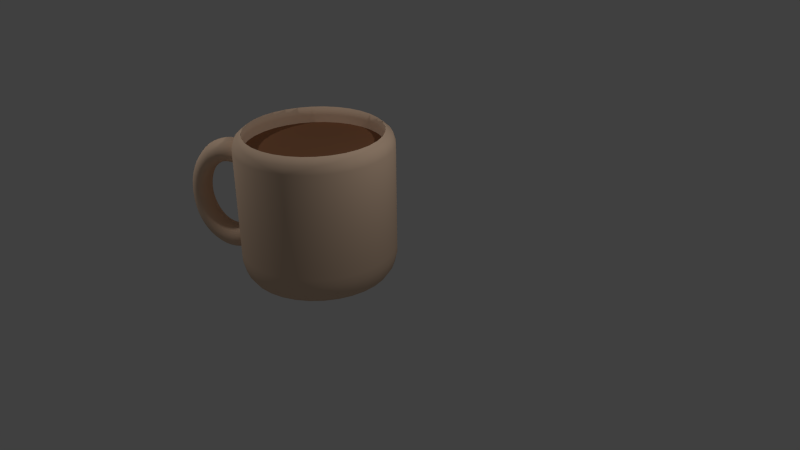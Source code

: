 # Source: coffeecup.blend  (saved by Blender 2.76.0; exported with 4.5.12 LTS)
import bpy
from mathutils import Matrix  # noqa: F401  (used for matrix-valued properties, if any)

bpy.ops.wm.read_factory_settings(use_empty=True)
scene = bpy.context.scene
scene.name = 'Scene'

# ---- collections
col_collection_1 = bpy.data.collections.new('Collection 1'); scene.collection.children.link(col_collection_1)

# ---- materials (node trees are filled in below, after node groups)
mat_coffee = bpy.data.materials.new('coffee')
mat_coffee.alpha_threshold = 0.0
mat_coffee.use_transparent_shadow = False
mat_coffee.diffuse_color = (0.2462, 0.1111, 0.05604, 1.0)
mat_coffee.roughness = 0.5
mat_material = bpy.data.materials.new('Material')
mat_material.alpha_threshold = 0.0
mat_material.use_transparent_shadow = False
mat_material.diffuse_color = (0.8, 0.5737, 0.4117, 1.0)
mat_material.roughness = 0.5
mat_material.specular_intensity = 0.7083

# ---- material node trees

# ---- world
world_world = bpy.data.worlds.new('World'); scene.world = world_world
world_world.color = (0.05088, 0.05088, 0.05088)
world_world.use_sun_shadow = False
world_world.sun_shadow_jitter_overblur = 0.0
world_world.cycles.sampling_method = 'MANUAL'
world_world.cycles.sample_map_resolution = 256

# ---- cameras
cam_camera = bpy.data.cameras.new('Camera')
cam_camera.clip_end = 100.0
cam_camera.lens = 35.0
cam_camera.sensor_width = 32.0
cam_camera.sensor_height = 18.0
cam_camera.ortho_scale = 7.314
cam_camera.dof.focus_distance = 0.0
cam_camera.dof.aperture_fstop = 128.0

# ---- lights
light_lamp_001 = bpy.data.lights.new('Lamp.001', 'POINT')
light_lamp_001.transmission_factor = 0.0
light_lamp_001.cutoff_distance = 30.0
light_lamp_001.energy = 100.0
light_lamp_001.shadow_buffer_clip_start = 1.001
light_lamp_001.shadow_soft_size = 0.1
light_lamp_001.shadow_maximum_resolution = 0.006
light_lamp_001.use_absolute_resolution = True
light_lamp_001.cycles.use_multiple_importance_sampling = False
light_lamp = bpy.data.lights.new('Lamp', 'POINT')
light_lamp.transmission_factor = 0.0
light_lamp.cutoff_distance = 30.0
light_lamp.energy = 100.0
light_lamp.shadow_buffer_clip_start = 1.001
light_lamp.shadow_soft_size = 0.1
light_lamp.shadow_maximum_resolution = 0.006
light_lamp.use_absolute_resolution = True
light_lamp.cycles.use_multiple_importance_sampling = False

# ---- meshes
me_circle_001 = bpy.data.meshes.new('Circle.001')
me_circle_001.from_pydata([(0.0, 1.0, 0.0), (-0.1951, 0.9808, 0.0), (-0.3827, 0.9239, 0.0), (-0.5556, 0.8315, 0.0), (-0.7071, 0.7071, 0.0), (-0.8315, 0.5556, 0.0), (-0.9239, 0.3827, 0.0), (-0.9808, 0.1951, 0.0), (-1.0, 7.55e-08, 0.0), (-0.9808, -0.1951, 0.0), (-0.9239, -0.3827, 0.0), (-0.8315, -0.5556, 0.0), (-0.7071, -0.7071, 0.0), (-0.5556, -0.8315, 0.0), (-0.3827, -0.9239, 0.0), (-0.1951, -0.9808, 0.0), (3.258e-07, -1.0, 0.0), (0.1951, -0.9808, 0.0), (0.3827, -0.9239, 0.0), (0.5556, -0.8315, 0.0), (0.7071, -0.7071, 0.0), (0.8315, -0.5556, 0.0), (0.9239, -0.3827, 0.0), (0.9808, -0.1951, 0.0), (1.0, 9.656e-07, 0.0), (0.9808, 0.1951, 0.0), (0.9239, 0.3827, 0.0), (0.8315, 0.5556, 0.0), (0.7071, 0.7071, 0.0), (0.5556, 0.8315, 0.0), (0.3827, 0.9239, 0.0), (0.1951, 0.9808, 0.0)], [], [(1, 2, 3, 4, 5, 6, 7, 8, 9, 10, 11, 12, 13, 14, 15, 16, 17, 18, 19, 20, 21, 22, 23, 24, 25, 26, 27, 28, 29, 30, 31, 0)])
me_circle_001.materials.append(mat_coffee)
me_circle_001.use_remesh_preserve_volume = False
me_circle_001.use_remesh_preserve_attributes = False
me_circle_001.use_mirror_vertex_groups = False
me_circle_001.update()
me_circle = bpy.data.meshes.new('Circle')
me_circle.from_pydata([(1.803, 0.1165, 1.058), (1.787, 0.01885, 1.058), (1.743, -0.05263, 1.058), (1.683, -0.07879, 1.058), (1.622, -0.05263, 1.058), (1.578, 0.01885, 1.058), (1.562, 0.1165, 1.058), (1.578, 0.2141, 1.058), (1.622, 0.2856, 1.058), (1.683, 0.3117, 1.058), (1.743, 0.2856, 1.058), (1.787, 0.2141, 1.058), (1.798, 0.1165, 1.165), (1.782, 0.01885, 1.162), (1.738, -0.05263, 1.154), (1.679, -0.07879, 1.143), (1.619, -0.05263, 1.133), (1.575, 0.01885, 1.125), (1.559, 0.1165, 1.122), (1.575, 0.2141, 1.125), (1.619, 0.2856, 1.133), (1.679, 0.3117, 1.143), (1.738, 0.2856, 1.154), (1.782, 0.2141, 1.162), (1.783, 0.1165, 1.27), (1.767, 0.01885, 1.264), (1.724, -0.05263, 1.249), (1.666, -0.07879, 1.227), (1.608, -0.05263, 1.206), (1.566, 0.01885, 1.191), (1.55, 0.1165, 1.185), (1.566, 0.2141, 1.191), (1.608, 0.2856, 1.206), (1.666, 0.3117, 1.227), (1.724, 0.2856, 1.249), (1.767, 0.2141, 1.264), (1.757, 0.1165, 1.371), (1.742, 0.01885, 1.363), (1.702, -0.05263, 1.34), (1.646, -0.07879, 1.308), (1.59, -0.05263, 1.277), (1.55, 0.01885, 1.254), (1.535, 0.1165, 1.246), (1.55, 0.2141, 1.254), (1.59, 0.2856, 1.277), (1.646, 0.3117, 1.308), (1.702, 0.2856, 1.34), (1.742, 0.2141, 1.363), (1.722, 0.1165, 1.467), (1.708, 0.01885, 1.456), (1.67, -0.05263, 1.426), (1.618, -0.07879, 1.385), (1.566, -0.05263, 1.344), (1.528, 0.01885, 1.314), (1.514, 0.1165, 1.303), (1.528, 0.2141, 1.314), (1.566, 0.2856, 1.344), (1.618, 0.3117, 1.385), (1.67, 0.2856, 1.426), (1.708, 0.2141, 1.456), (1.679, 0.1165, 1.556), (1.666, 0.01885, 1.543), (1.631, -0.05263, 1.506), (1.583, -0.07879, 1.456), (1.535, -0.05263, 1.407), (1.5, 0.01885, 1.37), (1.488, 0.1165, 1.357), (1.5, 0.2141, 1.37), (1.535, 0.2856, 1.407), (1.583, 0.3117, 1.456), (1.631, 0.2856, 1.506), (1.666, 0.2141, 1.543), (1.627, 0.1165, 1.636), (1.615, 0.01885, 1.621), (1.584, -0.05263, 1.578), (1.542, -0.07879, 1.521), (1.499, -0.05263, 1.463), (1.468, 0.01885, 1.42), (1.456, 0.1165, 1.405), (1.468, 0.2141, 1.42), (1.499, 0.2856, 1.463), (1.542, 0.3117, 1.521), (1.584, 0.2856, 1.578), (1.615, 0.2141, 1.621), (1.568, 0.1165, 1.707), (1.558, 0.01885, 1.689), (1.531, -0.05263, 1.642), (1.494, -0.07879, 1.577), (1.458, -0.05263, 1.512), (1.431, 0.01885, 1.465), (1.421, 0.1165, 1.447), (1.431, 0.2141, 1.465), (1.458, 0.2856, 1.512), (1.494, 0.3117, 1.577), (1.531, 0.2856, 1.642), (1.558, 0.2141, 1.689), (1.502, 0.1165, 1.766), (1.494, 0.01885, 1.747), (1.472, -0.05263, 1.695), (1.442, -0.07879, 1.625), (1.412, -0.05263, 1.554), (1.39, 0.01885, 1.502), (1.382, 0.1165, 1.483), (1.39, 0.2141, 1.502), (1.412, 0.2856, 1.554), (1.442, 0.3117, 1.625), (1.472, 0.2856, 1.695), (1.494, 0.2141, 1.747), (1.431, 0.1165, 1.814), (1.425, 0.01885, 1.793), (1.408, -0.05263, 1.738), (1.385, -0.07879, 1.662), (1.362, -0.05263, 1.587), (1.345, 0.01885, 1.532), (1.339, 0.1165, 1.511), (1.345, 0.2141, 1.532), (1.362, 0.2856, 1.587), (1.385, 0.3117, 1.662), (1.408, 0.2856, 1.738), (1.425, 0.2141, 1.793), (1.357, 0.1165, 1.848), (1.353, 0.01885, 1.827), (1.341, -0.05263, 1.769), (1.326, -0.07879, 1.69), (1.31, -0.05263, 1.611), (1.299, 0.01885, 1.553), (1.294, 0.1165, 1.532), (1.299, 0.2141, 1.553), (1.31, 0.2856, 1.611), (1.326, 0.3117, 1.69), (1.341, 0.2856, 1.769), (1.353, 0.2141, 1.827), (1.279, 0.1165, 1.869), (1.277, 0.01885, 1.847), (1.272, -0.05263, 1.788), (1.264, -0.07879, 1.707), (1.256, -0.05263, 1.626), (1.25, 0.01885, 1.566), (1.248, 0.1165, 1.545), (1.25, 0.2141, 1.566), (1.256, 0.2856, 1.626), (1.264, 0.3117, 1.707), (1.272, 0.2856, 1.788), (1.277, 0.2141, 1.847), (1.201, 0.1165, 1.876), (1.201, 0.01885, 1.854), (1.201, -0.05263, 1.794), (1.201, -0.07879, 1.712), (1.201, -0.05263, 1.631), (1.201, 0.01885, 1.571), (1.201, 0.1165, 1.549), (1.201, 0.2141, 1.571), (1.201, 0.2856, 1.631), (1.201, 0.3117, 1.712), (1.201, 0.2856, 1.794), (1.201, 0.2141, 1.854), (1.122, 0.1165, 1.869), (1.124, 0.01885, 1.847), (1.13, -0.05263, 1.788), (1.138, -0.07879, 1.707), (1.146, -0.05263, 1.626), (1.152, 0.01885, 1.566), (1.154, 0.1165, 1.545), (1.152, 0.2141, 1.566), (1.146, 0.2856, 1.626), (1.138, 0.3117, 1.707), (1.13, 0.2856, 1.788), (1.124, 0.2141, 1.847), (1.045, 0.1165, 1.848), (1.049, 0.01885, 1.827), (1.061, -0.05263, 1.769), (1.076, -0.07879, 1.69), (1.092, -0.05263, 1.611), (1.103, 0.01885, 1.553), (1.107, 0.1165, 1.532), (1.103, 0.2141, 1.553), (1.092, 0.2856, 1.611), (1.076, 0.3117, 1.69), (1.061, 0.2856, 1.769), (1.049, 0.2141, 1.827), (0.9703, 0.1165, 1.814), (0.9765, 0.01885, 1.793), (0.9934, -0.05263, 1.738), (1.016, -0.07879, 1.662), (1.039, -0.05263, 1.587), (1.056, 0.01885, 1.532), (1.063, 0.1165, 1.511), (1.056, 0.2141, 1.532), (1.039, 0.2856, 1.587), (1.016, 0.3117, 1.662), (0.9934, 0.2856, 1.738), (0.9765, 0.2141, 1.793), (1.02, 0.1165, 1.483), (1.012, 0.2141, 1.502), (0.99, 0.2856, 1.554), (0.9599, 0.3117, 1.625), (0.9298, 0.2856, 1.695), (1.056, 0.2141, 0.5844), (1.039, 0.2856, 0.5291), (1.016, 0.3117, 0.4535), (0.9934, 0.2856, 0.378), (0.9765, 0.2141, 0.3227), (1.045, 0.1165, 0.268), (1.049, 0.01884, 0.2892), (1.061, -0.05263, 0.347), (1.076, -0.07879, 0.426), (1.092, -0.05263, 0.505), (1.103, 0.01885, 0.5629), (1.107, 0.1165, 0.584), (1.103, 0.2141, 0.5629), (1.092, 0.2856, 0.505), (1.076, 0.3117, 0.426), (1.061, 0.2856, 0.347), (1.049, 0.2141, 0.2892), (1.122, 0.1165, 0.2472), (1.124, 0.01884, 0.2689), (1.13, -0.05263, 0.3282), (1.138, -0.07879, 0.4093), (1.146, -0.05263, 0.4904), (1.152, 0.01885, 0.5498), (1.154, 0.1165, 0.5715), (1.152, 0.2141, 0.5498), (1.146, 0.2856, 0.4904), (1.138, 0.3117, 0.4093), (1.13, 0.2856, 0.3282), (1.124, 0.2141, 0.2689), (1.201, 0.1165, 0.2402), (1.201, 0.01884, 0.2621), (1.201, -0.05263, 0.3219), (1.201, -0.07879, 0.4037), (1.201, -0.05263, 0.4855), (1.201, 0.01885, 0.5454), (1.201, 0.1165, 0.5673), (1.201, 0.2141, 0.5454), (1.201, 0.2856, 0.4855), (1.201, 0.3117, 0.4037), (1.201, 0.2856, 0.3219), (1.201, 0.2141, 0.2621), (1.279, 0.1165, 0.2472), (1.277, 0.01884, 0.2689), (1.272, -0.05263, 0.3282), (1.264, -0.07879, 0.4093), (1.256, -0.05263, 0.4904), (1.25, 0.01885, 0.5498), (1.248, 0.1165, 0.5715), (1.25, 0.2141, 0.5498), (1.256, 0.2856, 0.4904), (1.264, 0.3117, 0.4093), (1.272, 0.2856, 0.3282), (1.277, 0.2141, 0.2689), (1.357, 0.1165, 0.268), (1.353, 0.01884, 0.2892), (1.341, -0.05263, 0.347), (1.326, -0.07879, 0.426), (1.31, -0.05263, 0.505), (1.299, 0.01885, 0.5629), (1.294, 0.1165, 0.584), (1.299, 0.2141, 0.5629), (1.31, 0.2856, 0.505), (1.326, 0.3117, 0.426), (1.341, 0.2856, 0.347), (1.353, 0.2141, 0.2892), (1.431, 0.1165, 0.3024), (1.425, 0.01885, 0.3227), (1.408, -0.05263, 0.378), (1.385, -0.07879, 0.4535), (1.362, -0.05263, 0.5291), (1.345, 0.01885, 0.5844), (1.339, 0.1165, 0.6047), (1.345, 0.2141, 0.5844), (1.362, 0.2856, 0.5291), (1.385, 0.3117, 0.4535), (1.408, 0.2856, 0.378), (1.425, 0.2141, 0.3227), (1.502, 0.1165, 0.3497), (1.494, 0.01885, 0.3687), (1.472, -0.05263, 0.4206), (1.442, -0.07879, 0.4914), (1.412, -0.05263, 0.5622), (1.39, 0.01885, 0.6141), (1.382, 0.1165, 0.633), (1.39, 0.2141, 0.6141), (1.412, 0.2856, 0.5622), (1.442, 0.3117, 0.4914), (1.472, 0.2856, 0.4206), (1.494, 0.2141, 0.3687), (1.568, 0.1165, 0.4092), (1.558, 0.01885, 0.4265), (1.531, -0.05263, 0.474), (1.494, -0.07879, 0.5389), (1.458, -0.05263, 0.6038), (1.431, 0.01885, 0.6513), (1.421, 0.1165, 0.6687), (1.431, 0.2141, 0.6513), (1.458, 0.2856, 0.6038), (1.494, 0.3117, 0.5389), (1.531, 0.2856, 0.474), (1.558, 0.2141, 0.4265), (1.627, 0.1165, 0.4797), (1.615, 0.01885, 0.4952), (1.584, -0.05263, 0.5375), (1.542, -0.07879, 0.5954), (1.499, -0.05263, 0.6532), (1.468, 0.01885, 0.6955), (1.456, 0.1165, 0.711), (1.468, 0.2141, 0.6955), (1.499, 0.2856, 0.6532), (1.542, 0.3117, 0.5954), (1.584, 0.2856, 0.5375), (1.615, 0.2141, 0.4952), (1.679, 0.1165, 0.5601), (1.666, 0.01885, 0.5735), (1.631, -0.05263, 0.6099), (1.583, -0.07879, 0.6597), (1.535, -0.05263, 0.7095), (1.5, 0.01885, 0.7459), (1.488, 0.1165, 0.7593), (1.5, 0.2141, 0.7459), (1.535, 0.2856, 0.7095), (1.583, 0.3117, 0.6597), (1.631, 0.2856, 0.6099), (1.666, 0.2141, 0.5735), (1.722, 0.1165, 0.6491), (1.708, 0.01885, 0.66), (1.67, -0.05263, 0.69), (1.618, -0.07879, 0.7309), (1.566, -0.05263, 0.7718), (1.528, 0.01885, 0.8017), (1.514, 0.1165, 0.8127), (1.528, 0.2141, 0.8017), (1.566, 0.2856, 0.7718), (1.618, 0.3117, 0.7309), (1.67, 0.2856, 0.69), (1.708, 0.2141, 0.66), (1.757, 0.1165, 0.745), (1.742, 0.01885, 0.7534), (1.702, -0.05263, 0.7763), (1.646, -0.07879, 0.8076), (1.59, -0.05263, 0.8389), (1.55, 0.01885, 0.8618), (1.535, 0.1165, 0.8702), (1.55, 0.2141, 0.8618), (1.59, 0.2856, 0.8389), (1.646, 0.3117, 0.8076), (1.702, 0.2856, 0.7763), (1.742, 0.2141, 0.7534), (1.783, 0.1165, 0.8463), (1.767, 0.01885, 0.852), (1.724, -0.05263, 0.8675), (1.666, -0.07879, 0.8887), (1.608, -0.05263, 0.9098), (1.566, 0.01885, 0.9253), (1.55, 0.1165, 0.931), (1.566, 0.2141, 0.9253), (1.608, 0.2856, 0.9098), (1.666, 0.3117, 0.8887), (1.724, 0.2856, 0.8675), (1.767, 0.2141, 0.852), (1.798, 0.1165, 0.9513), (1.782, 0.01885, 0.9541), (1.738, -0.05263, 0.9619), (1.679, -0.07879, 0.9726), (1.619, -0.05263, 0.9833), (1.575, 0.01885, 0.9911), (1.559, 0.1165, 0.994), (1.575, 0.2141, 0.9911), (1.619, 0.2856, 0.9833), (1.679, 0.3117, 0.9726), (1.738, 0.2856, 0.9619), (1.782, 0.2141, 0.9541), (0.0, 1.0, 0.0), (-0.1951, 0.9808, 0.0), (-0.3827, 0.9239, 0.0), (-0.5556, 0.8315, 0.0), (-0.7071, 0.7071, 0.0), (-0.8315, 0.5556, 0.0), (-0.9239, 0.3827, 0.0), (-0.9808, 0.1951, 0.0), (-1.0, 7.55e-08, 0.0), (-0.9808, -0.1951, 0.0), (-0.9239, -0.3827, 0.0), (-0.8315, -0.5556, 0.0), (-0.7071, -0.7071, 0.0), (-0.5556, -0.8315, 0.0), (-0.3827, -0.9239, 0.0), (-0.1951, -0.9808, 0.0), (3.258e-07, -1.0, 0.0), (0.1951, -0.9808, 0.0), (0.3827, -0.9239, 0.0), (0.5556, -0.8315, 0.0), (0.7071, -0.7071, 0.0), (0.8315, -0.5556, 0.0), (0.9239, -0.3827, 0.0), (0.9808, -0.1951, 0.0), (1.0, 9.656e-07, 0.0), (0.9808, 0.1951, 0.0), (0.9239, 0.3827, 0.0), (0.8315, 0.5556, 0.0), (0.7071, 0.7071, 0.0), (0.5556, 0.8315, 0.0), (0.3827, 0.9239, 0.0), (0.1951, 0.9808, 0.0), (7.252e-09, 1.061, 0.09274), (-0.207, 1.041, 0.09274), (-0.4061, 0.9803, 0.09274), (-0.5895, 0.8823, 0.09274), (-0.7503, 0.7503, 0.09274), (-0.8823, 0.5895, 0.09274), (-0.9803, 0.4061, 0.09274), (-1.041, 0.207, 0.09274), (-1.061, 6.27e-08, 0.09274), (-1.041, -0.207, 0.09274), (-0.9803, -0.4061, 0.09274), (-0.8823, -0.5895, 0.09274), (-0.7503, -0.7503, 0.09274), (-0.5895, -0.8823, 0.09274), (-0.4061, -0.9803, 0.09274), (-0.207, -1.041, 0.09274), (3.53e-07, -1.061, 0.09274), (0.207, -1.041, 0.09274), (0.4061, -0.9803, 0.09274), (0.5895, -0.8823, 0.09274), (0.7503, -0.7503, 0.09274), (0.8823, -0.5895, 0.09274), (0.9803, -0.4061, 0.09274), (1.041, -0.207, 0.09274), (1.061, 1.007e-06, 0.09274), (1.041, 0.207, 0.09274), (0.9803, 0.4061, 0.09274), (0.8823, 0.5895, 0.09274), (0.7503, 0.7503, 0.09274), (0.5895, 0.8823, 0.09274), (0.4061, 0.9803, 0.09274), (0.207, 1.041, 0.09274), (1.182e-08, 1.101, 0.2604), (-0.2148, 1.08, 0.2604), (-0.4214, 1.017, 0.2604), (-0.6117, 0.9155, 0.2604), (-0.7786, 0.7786, 0.2604), (-0.9155, 0.6117, 0.2604), (-1.017, 0.4214, 0.2604), (-1.08, 0.2148, 0.2604), (-1.101, 5.412e-08, 0.2604), (-1.08, -0.2148, 0.2604), (-1.017, -0.4214, 0.2604), (-0.9155, -0.6117, 0.2604), (-0.7786, -0.7786, 0.2604), (-0.6117, -0.9155, 0.2604), (-0.4214, -1.017, 0.2604), (-0.2148, -1.08, 0.2604), (3.706e-07, -1.101, 0.2604), (0.2148, -1.08, 0.2604), (0.4214, -1.017, 0.2604), (0.6117, -0.9155, 0.2604), (0.7786, -0.7786, 0.2604), (0.9155, -0.6117, 0.2604), (1.017, -0.4214, 0.2604), (1.08, -0.2148, 0.2604), (1.101, 1.034e-06, 0.2604), (1.08, 0.2148, 0.2604), (1.017, 0.4214, 0.2604), (0.9155, 0.6117, 0.2604), (0.7786, 0.7786, 0.2604), (0.6117, 0.9155, 0.2604), (0.4214, 1.017, 0.2604), (0.2148, 1.08, 0.2604), (1.182e-08, 1.101, 0.3669), (-0.2148, 1.08, 0.3669), (-0.4214, 1.017, 0.3669), (-0.6117, 0.9155, 0.3669), (-0.7786, 0.7786, 0.3669), (-0.9155, 0.6117, 0.3669), (-1.017, 0.4214, 0.3669), (-1.08, 0.2148, 0.3669), (-1.101, 5.412e-08, 0.3669), (-1.08, -0.2148, 0.3669), (-1.017, -0.4214, 0.3669), (-0.9155, -0.6117, 0.3669), (-0.7786, -0.7786, 0.3669), (-0.6117, -0.9155, 0.3669), (-0.4214, -1.017, 0.3669), (-0.2148, -1.08, 0.3669), (3.706e-07, -1.101, 0.3669), (0.2148, -1.08, 0.3669), (0.4214, -1.017, 0.3669), (0.6117, -0.9155, 0.3669), (0.7786, -0.7786, 0.3669), (0.9155, -0.6117, 0.3669), (1.017, -0.4214, 0.3669), (1.08, -0.2148, 0.3669), (1.101, 1.034e-06, 0.3669), (1.08, 0.2148, 0.3669), (1.017, 0.4214, 0.3669), (0.9155, 0.6117, 0.3669), (0.7786, 0.7786, 0.3669), (0.6117, 0.9155, 0.3669), (0.4214, 1.017, 0.3669), (0.2148, 1.08, 0.3669), (1.182e-08, 1.101, 1.863), (-0.2148, 1.08, 1.863), (-0.4214, 1.017, 1.863), (-0.6117, 0.9155, 1.863), (-0.7786, 0.7786, 1.863), (-0.9155, 0.6117, 1.863), (-1.017, 0.4214, 1.863), (-1.08, 0.2148, 1.863), (-1.101, 5.412e-08, 1.863), (-1.08, -0.2148, 1.863), (-1.017, -0.4214, 1.863), (-0.9155, -0.6117, 1.863), (-0.7786, -0.7786, 1.863), (-0.6117, -0.9155, 1.863), (-0.4214, -1.017, 1.863), (-0.2148, -1.08, 1.863), (3.706e-07, -1.101, 1.863), (0.2148, -1.08, 1.863), (0.4214, -1.017, 1.863), (0.6117, -0.9155, 1.863), (0.7786, -0.7786, 1.863), (0.9155, -0.6117, 1.863), (1.017, -0.4214, 1.863), (1.08, -0.2148, 1.863), (1.101, 1.034e-06, 1.863), (1.08, 0.2148, 1.863), (1.017, 0.4214, 1.863), (0.9155, 0.6117, 1.863), (0.7786, 0.7786, 1.863), (0.6117, 0.9155, 1.863), (0.4214, 1.017, 1.863), (0.2148, 1.08, 1.863), (7.755e-09, 1.066, 1.974), (-0.208, 1.046, 1.974), (-0.408, 0.985, 1.974), (-0.5923, 0.8864, 1.974), (-0.7539, 0.7539, 1.974), (-0.8864, 0.5923, 1.974), (-0.985, 0.408, 1.974), (-1.046, 0.208, 1.974), (-1.066, 6.115e-08, 1.974), (-1.046, -0.208, 1.974), (-0.985, -0.408, 1.974), (-0.8864, -0.5923, 1.974), (-0.7539, -0.7539, 1.974), (-0.5923, -0.8864, 1.974), (-0.408, -0.985, 1.974), (-0.208, -1.046, 1.974), (3.551e-07, -1.066, 1.974), (0.208, -1.046, 1.974), (0.408, -0.985, 1.974), (0.5923, -0.8864, 1.974), (0.7539, -0.7539, 1.974), (0.8864, -0.5923, 1.974), (0.985, -0.408, 1.974), (1.046, -0.208, 1.974), (1.066, 1.01e-06, 1.974), (1.046, 0.208, 1.974), (0.985, 0.408, 1.974), (0.8864, 0.5923, 1.974), (0.7539, 0.7539, 1.974), (0.5923, 0.8864, 1.974), (0.408, 0.985, 1.974), (0.208, 1.046, 1.974), (-4.654e-09, 0.9667, 2.056), (-0.1886, 0.9481, 2.056), (-0.3699, 0.8931, 2.056), (-0.537, 0.8037, 2.056), (-0.6835, 0.6835, 2.056), (-0.8037, 0.537, 2.056), (-0.8931, 0.3699, 2.056), (-0.9481, 0.1886, 2.056), (-0.9667, 8.255e-08, 2.056), (-0.9481, -0.1886, 2.056), (-0.8931, -0.3699, 2.056), (-0.8037, -0.537, 2.056), (-0.6835, -0.6835, 2.056), (-0.537, -0.8037, 2.056), (-0.3699, -0.8931, 2.056), (-0.1886, -0.9481, 2.056), (3.103e-07, -0.9667, 2.056), (0.1886, -0.9481, 2.056), (0.3699, -0.8931, 2.056), (0.537, -0.8037, 2.056), (0.6835, -0.6835, 2.056), (0.8037, -0.537, 2.056), (0.8931, -0.3699, 2.056), (0.9481, -0.1886, 2.056), (0.9667, 9.43e-07, 2.056), (0.9481, 0.1886, 2.056), (0.8931, 0.3699, 2.056), (0.8037, 0.537, 2.056), (0.6835, 0.6835, 2.056), (0.537, 0.8037, 2.056), (0.3699, 0.8931, 2.056), (0.1886, 0.9481, 2.056), (-4.654e-09, 0.9667, 2.056), (-0.1886, 0.9481, 2.056), (-0.3699, 0.8931, 2.056), (-0.537, 0.8037, 2.056), (-0.6835, 0.6835, 2.056), (-0.8037, 0.537, 2.056), (-0.8931, 0.3699, 2.056), (-0.9481, 0.1886, 2.056), (-0.9667, 8.255e-08, 2.056), (-0.9481, -0.1886, 2.056), (-0.8931, -0.3699, 2.056), (-0.8037, -0.537, 2.056), (-0.6835, -0.6835, 2.056), (-0.537, -0.8037, 2.056), (-0.3699, -0.8931, 2.056), (-0.1886, -0.9481, 2.056), (3.103e-07, -0.9667, 2.056), (0.1886, -0.9481, 2.056), (0.3699, -0.8931, 2.056), (0.537, -0.8037, 2.056), (0.6835, -0.6835, 2.056), (0.8037, -0.537, 2.056), (0.8931, -0.3699, 2.056), (0.9481, -0.1886, 2.056), (0.9667, 9.43e-07, 2.056), (0.9481, 0.1886, 2.056), (0.8931, 0.3699, 2.056), (0.8037, 0.537, 2.056), (0.6835, 0.6835, 2.056), (0.537, 0.8037, 2.056), (0.3699, 0.8931, 2.056), (0.1886, 0.9481, 2.056), (1.146e-07, 0.9667, 0.1863), (-0.1886, 0.9481, 0.1863), (-0.3699, 0.8931, 0.1863), (-0.537, 0.8037, 0.1863), (-0.6835, 0.6835, 0.1863), (-0.8037, 0.537, 0.1863), (-0.8931, 0.3699, 0.1863), (-0.9481, 0.1886, 0.1863), (-0.9667, 8.255e-08, 0.1863), (-0.9481, -0.1886, 0.1863), (-0.8931, -0.3699, 0.1863), (-0.8037, -0.537, 0.1863), (-0.6835, -0.6835, 0.1863), (-0.537, -0.8037, 0.1863), (-0.3699, -0.8931, 0.1863), (-0.1886, -0.9481, 0.1863), (4.295e-07, -0.9667, 0.1863), (0.1886, -0.9481, 0.1863), (0.3699, -0.8931, 0.1863), (0.537, -0.8037, 0.1863), (0.6835, -0.6835, 0.1863), (0.8037, -0.537, 0.1863), (0.8931, -0.3699, 0.1863), (0.9481, -0.1886, 0.1863), (0.9667, 9.43e-07, 0.1863), (0.9481, 0.1886, 0.1863), (0.8931, 0.3699, 0.1863), (0.8037, 0.537, 0.1863), (0.6835, 0.6835, 0.1863), (0.537, 0.8037, 0.1863), (0.3699, 0.8931, 0.1863), (0.1886, 0.9481, 0.1863), (0.9481, -0.1886, 1.931), (0.8931, -0.3699, 1.931), (-0.8931, -0.3699, 1.931), (-0.9481, -0.1886, 1.931), (0.9667, 9.43e-07, 1.931), (-0.8037, -0.537, 1.931), (0.9481, 0.1886, 1.931), (-0.6835, -0.6835, 1.931), (0.8931, 0.3699, 1.931), (-0.537, -0.8037, 1.931), (0.8037, 0.537, 1.931), (-0.3699, -0.8931, 1.931), (-0.1886, 0.9481, 1.931), (3.27e-09, 0.9667, 1.931), (0.6835, 0.6835, 1.931), (-0.1886, -0.9481, 1.931), (-0.3699, 0.8931, 1.931), (0.537, 0.8037, 1.931), (3.182e-07, -0.9667, 1.931), (-0.537, 0.8037, 1.931), (0.3699, 0.8931, 1.931), (0.1886, -0.9481, 1.931), (-0.6835, 0.6835, 1.931), (0.1886, 0.9481, 1.931), (0.3699, -0.8931, 1.931), (-0.8037, 0.537, 1.931), (0.537, -0.8037, 1.931), (-0.8931, 0.3699, 1.931), (0.6835, -0.6835, 1.931), (-0.9481, 0.1886, 1.931), (0.8037, -0.537, 1.931), (-0.9667, 8.255e-08, 1.931)], [], [(0, 12, 13, 1), (1, 13, 14, 2), (2, 14, 15, 3), (3, 15, 16, 4), (4, 16, 17, 5), (5, 17, 18, 6), (6, 18, 19, 7), (7, 19, 20, 8), (8, 20, 21, 9), (9, 21, 22, 10), (10, 22, 23, 11), (0, 11, 23, 12), (12, 24, 25, 13), (13, 25, 26, 14), (14, 26, 27, 15), (15, 27, 28, 16), (16, 28, 29, 17), (17, 29, 30, 18), (18, 30, 31, 19), (19, 31, 32, 20), (20, 32, 33, 21), (21, 33, 34, 22), (22, 34, 35, 23), (23, 35, 24, 12), (24, 36, 37, 25), (25, 37, 38, 26), (26, 38, 39, 27), (27, 39, 40, 28), (28, 40, 41, 29), (29, 41, 42, 30), (30, 42, 43, 31), (31, 43, 44, 32), (32, 44, 45, 33), (33, 45, 46, 34), (34, 46, 47, 35), (35, 47, 36, 24), (36, 48, 49, 37), (37, 49, 50, 38), (38, 50, 51, 39), (39, 51, 52, 40), (40, 52, 53, 41), (41, 53, 54, 42), (42, 54, 55, 43), (43, 55, 56, 44), (44, 56, 57, 45), (45, 57, 58, 46), (46, 58, 59, 47), (47, 59, 48, 36), (48, 60, 61, 49), (49, 61, 62, 50), (50, 62, 63, 51), (51, 63, 64, 52), (52, 64, 65, 53), (53, 65, 66, 54), (54, 66, 67, 55), (55, 67, 68, 56), (56, 68, 69, 57), (57, 69, 70, 58), (58, 70, 71, 59), (59, 71, 60, 48), (60, 72, 73, 61), (61, 73, 74, 62), (62, 74, 75, 63), (63, 75, 76, 64), (64, 76, 77, 65), (65, 77, 78, 66), (66, 78, 79, 67), (67, 79, 80, 68), (68, 80, 81, 69), (69, 81, 82, 70), (70, 82, 83, 71), (71, 83, 72, 60), (72, 84, 85, 73), (73, 85, 86, 74), (74, 86, 87, 75), (75, 87, 88, 76), (76, 88, 89, 77), (77, 89, 90, 78), (78, 90, 91, 79), (79, 91, 92, 80), (80, 92, 93, 81), (81, 93, 94, 82), (82, 94, 95, 83), (83, 95, 84, 72), (84, 96, 97, 85), (85, 97, 98, 86), (86, 98, 99, 87), (87, 99, 100, 88), (88, 100, 101, 89), (89, 101, 102, 90), (90, 102, 103, 91), (91, 103, 104, 92), (92, 104, 105, 93), (93, 105, 106, 94), (94, 106, 107, 95), (95, 107, 96, 84), (96, 108, 109, 97), (97, 109, 110, 98), (98, 110, 111, 99), (99, 111, 112, 100), (100, 112, 113, 101), (101, 113, 114, 102), (102, 114, 115, 103), (103, 115, 116, 104), (104, 116, 117, 105), (105, 117, 118, 106), (106, 118, 119, 107), (107, 119, 108, 96), (108, 120, 121, 109), (109, 121, 122, 110), (110, 122, 123, 111), (111, 123, 124, 112), (112, 124, 125, 113), (113, 125, 126, 114), (114, 126, 127, 115), (115, 127, 128, 116), (116, 128, 129, 117), (117, 129, 130, 118), (118, 130, 131, 119), (119, 131, 120, 108), (120, 132, 133, 121), (121, 133, 134, 122), (122, 134, 135, 123), (123, 135, 136, 124), (124, 136, 137, 125), (125, 137, 138, 126), (126, 138, 139, 127), (127, 139, 140, 128), (128, 140, 141, 129), (129, 141, 142, 130), (130, 142, 143, 131), (131, 143, 132, 120), (132, 144, 145, 133), (133, 145, 146, 134), (134, 146, 147, 135), (135, 147, 148, 136), (136, 148, 149, 137), (137, 149, 150, 138), (138, 150, 151, 139), (139, 151, 152, 140), (140, 152, 153, 141), (141, 153, 154, 142), (142, 154, 155, 143), (143, 155, 144, 132), (144, 156, 157, 145), (145, 157, 158, 146), (146, 158, 159, 147), (147, 159, 160, 148), (148, 160, 161, 149), (149, 161, 162, 150), (150, 162, 163, 151), (151, 163, 164, 152), (152, 164, 165, 153), (153, 165, 166, 154), (154, 166, 167, 155), (155, 167, 156, 144), (156, 168, 169, 157), (157, 169, 170, 158), (158, 170, 171, 159), (159, 171, 172, 160), (160, 172, 173, 161), (161, 173, 174, 162), (162, 174, 175, 163), (163, 175, 176, 164), (164, 176, 177, 165), (165, 177, 178, 166), (166, 178, 179, 167), (167, 179, 168, 156), (168, 180, 181, 169), (169, 181, 182, 170), (170, 182, 183, 171), (171, 183, 184, 172), (172, 184, 185, 173), (173, 185, 186, 174), (174, 186, 187, 175), (175, 187, 188, 176), (176, 188, 189, 177), (177, 189, 190, 178), (178, 190, 191, 179), (179, 191, 180, 168), (186, 192, 193, 187), (187, 193, 194, 188), (188, 194, 195, 189), (189, 195, 196, 190), (197, 209, 210, 198), (198, 210, 211, 199), (199, 211, 212, 200), (200, 212, 213, 201), (202, 214, 215, 203), (203, 215, 216, 204), (204, 216, 217, 205), (205, 217, 218, 206), (206, 218, 219, 207), (207, 219, 220, 208), (208, 220, 221, 209), (209, 221, 222, 210), (210, 222, 223, 211), (211, 223, 224, 212), (212, 224, 225, 213), (213, 225, 214, 202), (214, 226, 227, 215), (215, 227, 228, 216), (216, 228, 229, 217), (217, 229, 230, 218), (218, 230, 231, 219), (219, 231, 232, 220), (220, 232, 233, 221), (221, 233, 234, 222), (222, 234, 235, 223), (223, 235, 236, 224), (224, 236, 237, 225), (225, 237, 226, 214), (226, 238, 239, 227), (227, 239, 240, 228), (228, 240, 241, 229), (229, 241, 242, 230), (230, 242, 243, 231), (231, 243, 244, 232), (232, 244, 245, 233), (233, 245, 246, 234), (234, 246, 247, 235), (235, 247, 248, 236), (236, 248, 249, 237), (237, 249, 238, 226), (238, 250, 251, 239), (239, 251, 252, 240), (240, 252, 253, 241), (241, 253, 254, 242), (242, 254, 255, 243), (243, 255, 256, 244), (244, 256, 257, 245), (245, 257, 258, 246), (246, 258, 259, 247), (247, 259, 260, 248), (248, 260, 261, 249), (249, 261, 250, 238), (250, 262, 263, 251), (251, 263, 264, 252), (252, 264, 265, 253), (253, 265, 266, 254), (254, 266, 267, 255), (255, 267, 268, 256), (256, 268, 269, 257), (257, 269, 270, 258), (258, 270, 271, 259), (259, 271, 272, 260), (260, 272, 273, 261), (261, 273, 262, 250), (262, 274, 275, 263), (263, 275, 276, 264), (264, 276, 277, 265), (265, 277, 278, 266), (266, 278, 279, 267), (267, 279, 280, 268), (268, 280, 281, 269), (269, 281, 282, 270), (270, 282, 283, 271), (271, 283, 284, 272), (272, 284, 285, 273), (273, 285, 274, 262), (274, 286, 287, 275), (275, 287, 288, 276), (276, 288, 289, 277), (277, 289, 290, 278), (278, 290, 291, 279), (279, 291, 292, 280), (280, 292, 293, 281), (281, 293, 294, 282), (282, 294, 295, 283), (283, 295, 296, 284), (284, 296, 297, 285), (285, 297, 286, 274), (286, 298, 299, 287), (287, 299, 300, 288), (288, 300, 301, 289), (289, 301, 302, 290), (290, 302, 303, 291), (291, 303, 304, 292), (292, 304, 305, 293), (293, 305, 306, 294), (294, 306, 307, 295), (295, 307, 308, 296), (296, 308, 309, 297), (297, 309, 298, 286), (298, 310, 311, 299), (299, 311, 312, 300), (300, 312, 313, 301), (301, 313, 314, 302), (302, 314, 315, 303), (303, 315, 316, 304), (304, 316, 317, 305), (305, 317, 318, 306), (306, 318, 319, 307), (307, 319, 320, 308), (308, 320, 321, 309), (309, 321, 310, 298), (310, 322, 323, 311), (311, 323, 324, 312), (312, 324, 325, 313), (313, 325, 326, 314), (314, 326, 327, 315), (315, 327, 328, 316), (316, 328, 329, 317), (317, 329, 330, 318), (318, 330, 331, 319), (319, 331, 332, 320), (320, 332, 333, 321), (321, 333, 322, 310), (322, 334, 335, 323), (323, 335, 336, 324), (324, 336, 337, 325), (325, 337, 338, 326), (326, 338, 339, 327), (327, 339, 340, 328), (328, 340, 341, 329), (329, 341, 342, 330), (330, 342, 343, 331), (331, 343, 344, 332), (332, 344, 345, 333), (333, 345, 334, 322), (334, 346, 347, 335), (335, 347, 348, 336), (336, 348, 349, 337), (337, 349, 350, 338), (338, 350, 351, 339), (339, 351, 352, 340), (340, 352, 353, 341), (341, 353, 354, 342), (342, 354, 355, 343), (343, 355, 356, 344), (344, 356, 357, 345), (345, 357, 346, 334), (346, 358, 359, 347), (347, 359, 360, 348), (348, 360, 361, 349), (349, 361, 362, 350), (350, 362, 363, 351), (351, 363, 364, 352), (352, 364, 365, 353), (353, 365, 366, 354), (354, 366, 367, 355), (355, 367, 368, 356), (356, 368, 369, 357), (357, 369, 358, 346), (358, 0, 1, 359), (359, 1, 2, 360), (360, 2, 3, 361), (361, 3, 4, 362), (362, 4, 5, 363), (363, 5, 6, 364), (364, 6, 7, 365), (365, 7, 8, 366), (366, 8, 9, 367), (367, 9, 10, 368), (368, 10, 11, 369), (369, 11, 0, 358), (371, 370, 401, 400, 399, 398, 397, 396, 395, 394, 393, 392, 391, 390, 389, 388, 387, 386, 385, 384, 383, 382, 381, 380, 379, 378, 377, 376, 375, 374, 373, 372), (406, 407, 439, 438), (393, 394, 426, 425), (380, 381, 413, 412), (394, 395, 427, 426), (381, 382, 414, 413), (395, 396, 428, 427), (382, 383, 415, 414), (396, 397, 429, 428), (383, 384, 416, 415), (370, 371, 403, 402), (397, 398, 430, 429), (384, 385, 417, 416), (371, 372, 404, 403), (398, 399, 431, 430), (385, 386, 418, 417), (372, 373, 405, 404), (399, 400, 432, 431), (386, 387, 419, 418), (373, 374, 406, 405), (400, 401, 433, 432), (387, 388, 420, 419), (374, 375, 407, 406), (401, 370, 402, 433), (388, 389, 421, 420), (375, 376, 408, 407), (389, 390, 422, 421), (376, 377, 409, 408), (390, 391, 423, 422), (377, 378, 410, 409), (391, 392, 424, 423), (378, 379, 411, 410), (392, 393, 425, 424), (379, 380, 412, 411), (441, 442, 474, 473), (433, 402, 434, 465), (420, 421, 453, 452), (407, 408, 440, 439), (421, 422, 454, 453), (408, 409, 441, 440), (422, 423, 455, 454), (409, 410, 442, 441), (423, 424, 456, 455), (410, 411, 443, 442), (424, 425, 457, 456), (411, 412, 444, 443), (425, 426, 458, 457), (412, 413, 445, 444), (426, 427, 459, 458), (413, 414, 446, 445), (427, 428, 460, 459), (414, 415, 447, 446), (428, 429, 461, 460), (415, 416, 448, 447), (402, 403, 435, 434), (429, 430, 462, 461), (416, 417, 449, 448), (403, 404, 436, 435), (430, 431, 463, 462), (417, 418, 450, 449), (404, 405, 437, 436), (431, 432, 464, 463), (418, 419, 451, 450), (405, 406, 438, 437), (432, 433, 465, 464), (419, 420, 452, 451), (476, 477, 509, 508), (455, 456, 488, 487), (442, 443, 475, 474), (456, 457, 489, 488), (443, 444, 476, 475), (457, 458, 490, 489), (444, 445, 477, 476), (458, 459, 491, 490), (445, 446, 478, 477), (459, 460, 492, 491), (446, 447, 479, 478), (460, 461, 493, 492), (447, 448, 480, 479), (434, 435, 467, 466), (461, 462, 494, 493), (448, 449, 481, 480), (435, 436, 468, 467), (462, 463, 495, 494), (449, 450, 482, 481), (436, 437, 469, 468), (463, 464, 496, 495), (450, 451, 483, 482), (437, 438, 470, 469), (464, 465, 497, 496), (451, 452, 484, 483), (438, 439, 471, 470), (465, 434, 466, 497), (452, 453, 485, 484), (439, 440, 472, 471), (453, 454, 486, 485), (440, 441, 473, 472), (454, 455, 487, 486), (511, 512, 544, 543), (490, 491, 523, 522), (477, 478, 510, 509), (491, 492, 524, 523), (478, 479, 511, 510), (492, 493, 525, 524), (479, 480, 512, 511), (466, 467, 499, 498), (493, 494, 526, 525), (480, 481, 513, 512), (467, 468, 500, 499), (494, 495, 527, 526), (481, 482, 514, 513), (468, 469, 501, 500), (495, 496, 528, 527), (482, 483, 515, 514), (469, 470, 502, 501), (496, 497, 529, 528), (483, 484, 516, 515), (470, 471, 503, 502), (497, 466, 498, 529), (484, 485, 517, 516), (471, 472, 504, 503), (485, 486, 518, 517), (472, 473, 505, 504), (486, 487, 519, 518), (473, 474, 506, 505), (487, 488, 520, 519), (474, 475, 507, 506), (488, 489, 521, 520), (475, 476, 508, 507), (489, 490, 522, 521), (546, 547, 579, 578), (498, 499, 531, 530), (525, 526, 558, 557), (512, 513, 545, 544), (499, 500, 532, 531), (526, 527, 559, 558), (513, 514, 546, 545), (500, 501, 533, 532), (527, 528, 560, 559), (514, 515, 547, 546), (501, 502, 534, 533), (528, 529, 561, 560), (515, 516, 548, 547), (502, 503, 535, 534), (529, 498, 530, 561), (516, 517, 549, 548), (503, 504, 536, 535), (517, 518, 550, 549), (504, 505, 537, 536), (518, 519, 551, 550), (505, 506, 538, 537), (519, 520, 552, 551), (506, 507, 539, 538), (520, 521, 553, 552), (507, 508, 540, 539), (521, 522, 554, 553), (508, 509, 541, 540), (522, 523, 555, 554), (509, 510, 542, 541), (523, 524, 556, 555), (510, 511, 543, 542), (524, 525, 557, 556), (581, 582, 614, 613), (533, 534, 566, 565), (560, 561, 593, 592), (547, 548, 580, 579), (534, 535, 567, 566), (561, 530, 562, 593), (548, 549, 581, 580), (535, 536, 568, 567), (549, 550, 582, 581), (536, 537, 569, 568), (550, 551, 583, 582), (537, 538, 570, 569), (551, 552, 584, 583), (538, 539, 571, 570), (552, 553, 585, 584), (539, 540, 572, 571), (553, 554, 586, 585), (540, 541, 573, 572), (554, 555, 587, 586), (541, 542, 574, 573), (555, 556, 588, 587), (542, 543, 575, 574), (556, 557, 589, 588), (543, 544, 576, 575), (530, 531, 563, 562), (557, 558, 590, 589), (544, 545, 577, 576), (531, 532, 564, 563), (558, 559, 591, 590), (545, 546, 578, 577), (532, 533, 565, 564), (559, 560, 592, 591), (659, 658, 649, 648), (568, 569, 601, 600), (582, 583, 615, 614), (569, 570, 602, 601), (583, 584, 616, 615), (570, 571, 603, 602), (584, 585, 617, 616), (571, 572, 604, 603), (585, 586, 618, 617), (572, 573, 605, 604), (586, 587, 619, 618), (573, 574, 606, 605), (587, 588, 620, 619), (574, 575, 607, 606), (588, 589, 621, 620), (575, 576, 608, 607), (562, 563, 595, 594), (589, 590, 622, 621), (576, 577, 609, 608), (563, 564, 596, 595), (590, 591, 623, 622), (577, 578, 610, 609), (564, 565, 597, 596), (591, 592, 624, 623), (578, 579, 611, 610), (565, 566, 598, 597), (592, 593, 625, 624), (579, 580, 612, 611), (566, 567, 599, 598), (593, 562, 594, 625), (580, 581, 613, 612), (567, 568, 600, 599), (627, 628, 629, 630, 631, 632, 633, 634, 635, 636, 637, 638, 639, 640, 641, 642, 643, 644, 645, 646, 647, 648, 649, 650, 651, 652, 653, 654, 655, 656, 657, 626), (661, 660, 636, 635), (658, 662, 650, 649), (660, 663, 637, 636), (662, 664, 651, 650), (663, 665, 638, 637), (664, 666, 652, 651), (665, 667, 639, 638), (666, 668, 653, 652), (667, 669, 640, 639), (671, 670, 627, 626), (668, 672, 654, 653), (669, 673, 641, 640), (670, 674, 628, 627), (672, 675, 655, 654), (673, 676, 642, 641), (674, 677, 629, 628), (675, 678, 656, 655), (676, 679, 643, 642), (677, 680, 630, 629), (678, 681, 657, 656), (679, 682, 644, 643), (680, 683, 631, 630), (681, 671, 626, 657), (682, 684, 645, 644), (683, 685, 632, 631), (684, 686, 646, 645), (685, 687, 633, 632), (686, 688, 647, 646), (687, 689, 634, 633), (688, 659, 648, 647), (689, 661, 635, 634), (602, 603, 661, 689), (615, 616, 659, 688), (601, 602, 689, 687), (614, 615, 688, 686), (600, 601, 687, 685), (613, 614, 686, 684), (599, 600, 685, 683), (612, 613, 684, 682), (625, 594, 671, 681), (598, 599, 683, 680), (611, 612, 682, 679), (624, 625, 681, 678), (597, 598, 680, 677), (610, 611, 679, 676), (623, 624, 678, 675), (596, 597, 677, 674), (609, 610, 676, 673), (622, 623, 675, 672), (595, 596, 674, 670), (608, 609, 673, 669), (621, 622, 672, 668), (594, 595, 670, 671), (607, 608, 669, 667), (620, 621, 668, 666), (606, 607, 667, 665), (619, 620, 666, 664), (605, 606, 665, 663), (618, 619, 664, 662), (604, 605, 663, 660), (617, 618, 662, 658), (603, 604, 660, 661), (616, 617, 658, 659)])
me_circle.polygons.foreach_set('use_smooth', [True] * 646)
me_circle.materials.append(mat_material)
me_circle.use_remesh_preserve_volume = False
me_circle.use_remesh_preserve_attributes = False
me_circle.use_mirror_vertex_groups = False
me_circle.update()

# ---- objects
ob_lamp_001 = bpy.data.objects.new('Lamp.001', light_lamp_001)
ob_coffee = bpy.data.objects.new('Coffee', me_circle_001)
ob_mug = bpy.data.objects.new('Mug', me_circle)
ob_lamp = bpy.data.objects.new('Lamp', light_lamp)
ob_camera = bpy.data.objects.new('Camera', cam_camera)

# ---- transforms, parenting, visibility, modifiers, constraints
ob_lamp_001.location = (-2.458, 1.153, 5.615)
ob_lamp_001.rotation_euler = (0.6503, 0.05522, 1.866)
ob_lamp_001.lock_rotations_4d = False
ob_lamp_001.empty_display_type = 'ARROWS'
ob_lamp_001.color = (0.0, 0.0, 0.0, 0.0)
ob_lamp_001.lineart.crease_threshold = 0.0
ob_coffee.location = (0.5817, 0.3193, 2.82)
ob_coffee.lineart.crease_threshold = 0.0
ob_mug.location = (0.6079, 0.3155, 1.0)
ob_mug.lineart.crease_threshold = 0.0
ob_lamp.location = (4.076, 1.005, 5.904)
ob_lamp.rotation_euler = (0.6503, 0.05522, 1.866)
ob_lamp.lock_rotations_4d = False
ob_lamp.empty_display_type = 'ARROWS'
ob_lamp.color = (0.0, 0.0, 0.0, 0.0)
ob_lamp.lineart.crease_threshold = 0.0
ob_camera.location = (-3.509, 10.6, 7.107)
ob_camera.rotation_euler = (1.109, 0.01082, 3.414)
ob_camera.lock_rotations_4d = False
ob_camera.empty_display_type = 'ARROWS'
ob_camera.color = (0.0, 0.0, 0.0, 0.0)
ob_camera.display_type = 'WIRE'
ob_camera.lineart.crease_threshold = 0.0

# ---- collection membership
col_collection_1.objects.link(ob_lamp_001)
col_collection_1.objects.link(ob_coffee)
col_collection_1.objects.link(ob_mug)
col_collection_1.objects.link(ob_lamp)
col_collection_1.objects.link(ob_camera)

# ---- scene / render settings (as saved in the file)
scene.camera = ob_camera
scene.frame_start = 1; scene.frame_end = 250; scene.frame_set(1)
scene.render.engine = 'BLENDER_EEVEE_NEXT'
scene.render.resolution_percentage = 50
scene.render.dither_intensity = 0.0
scene.cycles.use_denoising = False
scene.cycles.samples = 10
scene.cycles.sampling_pattern = 'TABULATED_SOBOL'
scene.cycles.light_sampling_threshold = 0.0
scene.cycles.use_adaptive_sampling = False
scene.cycles.use_light_tree = False
scene.cycles.blur_glossy = 0.0
scene.cycles.pixel_filter_type = 'GAUSSIAN'
scene.cycles.sample_clamp_indirect = 0.0
scene.view_settings.view_transform = 'Standard'
bpy.context.view_layer.update()
